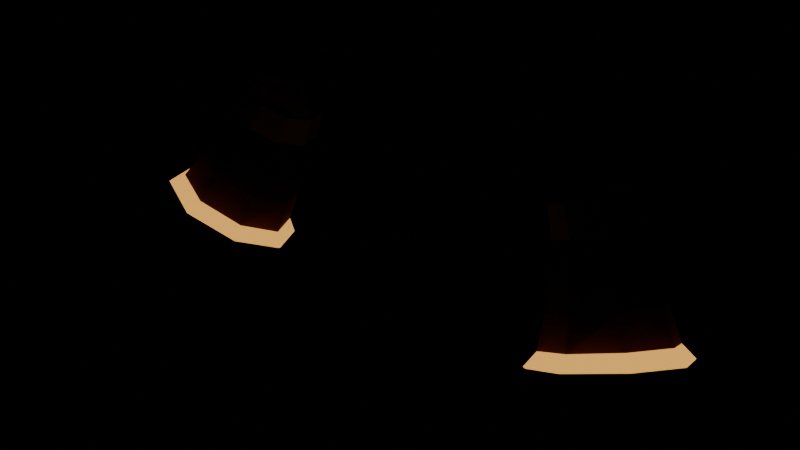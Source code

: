 # Source: item.blend  (saved by Blender 5.2.45; exported with 4.5.12 LTS)
import bpy
from mathutils import Matrix  # noqa: F401  (used for matrix-valued properties, if any)

bpy.ops.wm.read_factory_settings(use_empty=True)
scene = bpy.context.scene
scene.name = 'Scene'

# ---- materials (node trees are filled in below, after node groups)
mat_skin = bpy.data.materials.new('skin')
mat_skin.use_backface_culling = True
mat_cloth = bpy.data.materials.new('cloth')
mat_cloth.use_backface_culling = True
mat_metal = bpy.data.materials.new('metal')
mat_metal.use_backface_culling = True
mat_emissive = bpy.data.materials.new('emissive')
mat_emissive.use_backface_culling = True
mat_accent = bpy.data.materials.new('accent')
mat_accent.use_backface_culling = True
mat_accent_glow = bpy.data.materials.new('accent_glow')
mat_accent_glow.use_backface_culling = True

# ---- material node trees
mat_skin.use_nodes = True; mat_skin.node_tree.nodes.clear()
_N = mat_skin.node_tree.nodes; _L = mat_skin.node_tree.links
n0 = _N.new('ShaderNodeBsdfPrincipled'); n0.name = 'Principled BSDF'; n0.location = (-200, 100)
n0.inputs[2].default_value = 0.8
n0.inputs[10].default_value = 0.005
n1 = _N.new('ShaderNodeOutputMaterial'); n1.name = 'Material Output'; n1.location = (200, 100)
n2 = _N.new('ShaderNodeVertexColor'); n2.name = 'Color Attribute'; n2.location = (0, 0)
n2.layer_name = 'Col'
_L.new(n0.outputs[0], n1.inputs[0])
_L.new(n2.outputs[0], n0.inputs[0])
n1.is_active_output = True
mat_cloth.use_nodes = True; mat_cloth.node_tree.nodes.clear()
_N = mat_cloth.node_tree.nodes; _L = mat_cloth.node_tree.links
n0 = _N.new('ShaderNodeBsdfPrincipled'); n0.name = 'Principled BSDF'; n0.location = (-200, 100)
n0.inputs[2].default_value = 0.8
n0.inputs[10].default_value = 0.005
n1 = _N.new('ShaderNodeOutputMaterial'); n1.name = 'Material Output'; n1.location = (200, 100)
n2 = _N.new('ShaderNodeVertexColor'); n2.name = 'Color Attribute'; n2.location = (0, 0)
n2.layer_name = 'Col'
_L.new(n0.outputs[0], n1.inputs[0])
_L.new(n2.outputs[0], n0.inputs[0])
n1.is_active_output = True
mat_metal.use_nodes = True; mat_metal.node_tree.nodes.clear()
_N = mat_metal.node_tree.nodes; _L = mat_metal.node_tree.links
n0 = _N.new('ShaderNodeBsdfPrincipled'); n0.name = 'Principled BSDF'; n0.location = (-200, 100)
n0.inputs[2].default_value = 0.8
n0.inputs[10].default_value = 0.005
n1 = _N.new('ShaderNodeOutputMaterial'); n1.name = 'Material Output'; n1.location = (200, 100)
n2 = _N.new('ShaderNodeVertexColor'); n2.name = 'Color Attribute'; n2.location = (0, 0)
n2.layer_name = 'Col'
_L.new(n0.outputs[0], n1.inputs[0])
_L.new(n2.outputs[0], n0.inputs[0])
n1.is_active_output = True
mat_emissive.use_nodes = True; mat_emissive.node_tree.nodes.clear()
_N = mat_emissive.node_tree.nodes; _L = mat_emissive.node_tree.links
n0 = _N.new('ShaderNodeBsdfPrincipled'); n0.name = 'Principled BSDF'; n0.location = (-200, 100)
n0.inputs[2].default_value = 0.8
n0.inputs[10].default_value = 0.005
n0.inputs[28].default_value = 1.0
n1 = _N.new('ShaderNodeOutputMaterial'); n1.name = 'Material Output'; n1.location = (200, 100)
n2 = _N.new('ShaderNodeVertexColor'); n2.name = 'Color Attribute'; n2.location = (0, 0)
n2.layer_name = 'Col'
_L.new(n0.outputs[0], n1.inputs[0])
_L.new(n2.outputs[0], n0.inputs[0])
_L.new(n2.outputs[0], n0.inputs[27])
n1.is_active_output = True
mat_accent.use_nodes = True; mat_accent.node_tree.nodes.clear()
_N = mat_accent.node_tree.nodes; _L = mat_accent.node_tree.links
n0 = _N.new('ShaderNodeBsdfPrincipled'); n0.name = 'Principled BSDF'; n0.location = (-200, 100)
n0.inputs[2].default_value = 0.8
n0.inputs[10].default_value = 0.005
n1 = _N.new('ShaderNodeOutputMaterial'); n1.name = 'Material Output'; n1.location = (200, 100)
n2 = _N.new('ShaderNodeVertexColor'); n2.name = 'Color Attribute'; n2.location = (0, 0)
n2.layer_name = 'Col'
_L.new(n0.outputs[0], n1.inputs[0])
_L.new(n2.outputs[0], n0.inputs[0])
n1.is_active_output = True
mat_accent_glow.use_nodes = True; mat_accent_glow.node_tree.nodes.clear()
_N = mat_accent_glow.node_tree.nodes; _L = mat_accent_glow.node_tree.links
n0 = _N.new('ShaderNodeBsdfPrincipled'); n0.name = 'Principled BSDF'; n0.location = (-200, 100)
n0.inputs[2].default_value = 0.8
n0.inputs[10].default_value = 0.005
n1 = _N.new('ShaderNodeOutputMaterial'); n1.name = 'Material Output'; n1.location = (200, 100)
n2 = _N.new('ShaderNodeVertexColor'); n2.name = 'Color Attribute'; n2.location = (0, 0)
n2.layer_name = 'Col'
_L.new(n0.outputs[0], n1.inputs[0])
_L.new(n2.outputs[0], n0.inputs[0])
n1.is_active_output = True

# ---- meshes
me_item = bpy.data.meshes.new('item')
me_item.from_pydata([(0.2796, -0.05342, 1.113), (0.2434, -0.03459, 1.094), (0.2293, 0.006, 1.082), (0.2461, 0.04885, 1.083), (0.2864, 0.06496, 1.099), (0.3216, 0.04554, 1.118), (0.3353, 0.006, 1.13), (0.3206, -0.03766, 1.13), (0.2991, -0.06684, 1.072), (0.2592, -0.04525, 1.05), (0.243, -0.001, 1.034), (0.2607, 0.04922, 1.031), (0.3089, 0.06517, 1.048), (0.348, 0.04247, 1.07), (0.3632, -0.001, 1.085), (0.3482, -0.05222, 1.089), (0.3149, -0.09025, 1.031), (0.2682, -0.06458, 1.005), (0.2491, -0.013, 0.9839), (0.2744, 0.0424, 0.9799), (0.3289, 0.06209, 0.9973), (0.3742, 0.03709, 1.023), (0.3916, -0.013, 1.043), (0.3707, -0.06971, 1.049), (0.3321, -0.1094, 0.9913), (0.2794, -0.08307, 0.9604), (0.2619, -0.025, 0.934), (0.293, 0.03309, 0.9283), (0.3514, 0.0554, 0.9458), (0.4024, 0.03099, 0.9753), (0.4203, -0.025, 1.001), (0.3937, -0.08619, 1.01), (0.3481, -0.1377, 0.9537), (0.2873, -0.1087, 0.9177), (0.2703, -0.043, 0.8852), (0.3064, 0.02132, 0.8747), (0.3733, 0.04705, 0.8918), (0.432, 0.02034, 0.9261), (0.4505, -0.043, 0.9584), (0.4174, -0.1094, 0.9708), (0.3531, -0.1634, 0.9423), (0.2797, -0.1287, 0.9002), (0.2594, -0.05, 0.8618), (0.3021, 0.02664, 0.8486), (0.3821, 0.05768, 0.8676), (0.4532, 0.0259, 0.9076), (0.4753, -0.05, 0.9457), (0.4355, -0.1284, 0.9607), (-0.2796, -0.0533, 1.113), (-0.3209, -0.03797, 1.13), (-0.3357, 0.006, 1.13), (-0.3225, 0.04651, 1.118), (-0.2865, 0.0669, 1.098), (-0.2455, 0.04954, 1.082), (-0.2288, 0.006, 1.081), (-0.2432, -0.03483, 1.094), (-0.2991, -0.06658, 1.071), (-0.3479, -0.05185, 1.089), (-0.3629, -0.001, 1.085), (-0.3482, 0.04273, 1.07), (-0.3089, 0.06476, 1.048), (-0.2605, 0.04937, 1.031), (-0.2429, -0.001, 1.034), (-0.2592, -0.0453, 1.05), (-0.3149, -0.09019, 1.031), (-0.371, -0.07011, 1.049), (-0.3909, -0.013, 1.042), (-0.3742, 0.03703, 1.022), (-0.3289, 0.06189, 0.9973), (-0.2744, 0.04239, 0.9799), (-0.2489, -0.013, 0.9838), (-0.2681, -0.06465, 1.005), (-0.332, -0.1101, 0.9915), (-0.3935, -0.08598, 1.01), (-0.4204, -0.025, 1.001), (-0.4024, 0.03103, 0.9753), (-0.3514, 0.05541, 0.9458), (-0.2929, 0.03314, 0.9282), (-0.2617, -0.025, 0.934), (-0.2792, -0.08322, 0.9604), (-0.3481, -0.1378, 0.9538), (-0.4172, -0.1092, 0.9707), (-0.4504, -0.043, 0.9583), (-0.4321, 0.02036, 0.9261), (-0.3733, 0.04705, 0.8918), (-0.3064, 0.02132, 0.8747), (-0.2703, -0.043, 0.8851), (-0.2872, -0.1088, 0.9177), (-0.3531, -0.1637, 0.9424), (-0.4354, -0.1284, 0.9607), (-0.4753, -0.05, 0.9457), (-0.4533, 0.02598, 0.9076), (-0.3822, 0.05774, 0.8676), (-0.3021, 0.02664, 0.8486), (-0.2594, -0.05, 0.8618), (-0.2796, -0.1288, 0.9002), (0.2592, -0.04525, 1.05), (0.2991, -0.06684, 1.072), (0.243, -0.001, 1.034), (0.2607, 0.04922, 1.031), (0.3089, 0.06517, 1.048), (0.348, 0.04247, 1.07), (0.3632, -0.001, 1.085), (0.3482, -0.05222, 1.089), (0.2794, -0.08307, 0.9604), (0.3321, -0.1094, 0.9913), (0.2619, -0.025, 0.934), (0.293, 0.03309, 0.9283), (0.3514, 0.0554, 0.9458), (0.4024, 0.03099, 0.9753), (0.4203, -0.025, 1.001), (0.3937, -0.08619, 1.01), (0.2873, -0.1087, 0.9177), (0.3481, -0.1377, 0.9537), (0.2703, -0.043, 0.8852), (0.3064, 0.02132, 0.8747), (0.3733, 0.04705, 0.8918), (0.432, 0.02034, 0.9261), (0.4505, -0.043, 0.9584), (0.4174, -0.1094, 0.9708), (-0.3479, -0.05185, 1.089), (-0.2991, -0.06658, 1.071), (-0.3629, -0.001, 1.085), (-0.3482, 0.04273, 1.07), (-0.3089, 0.06476, 1.048), (-0.2605, 0.04937, 1.031), (-0.2429, -0.001, 1.034), (-0.2592, -0.0453, 1.05), (-0.3935, -0.08598, 1.01), (-0.332, -0.1101, 0.9915), (-0.4204, -0.025, 1.001), (-0.4024, 0.03103, 0.9753), (-0.3514, 0.05541, 0.9458), (-0.2929, 0.03314, 0.9282), (-0.2617, -0.025, 0.934), (-0.2792, -0.08322, 0.9604), (-0.4172, -0.1092, 0.9707), (-0.3481, -0.1378, 0.9538), (-0.4504, -0.043, 0.9583), (-0.4321, 0.02036, 0.9261), (-0.3733, 0.04705, 0.8918), (-0.3064, 0.02132, 0.8747), (-0.2703, -0.043, 0.8851), (-0.2872, -0.1088, 0.9177), (0.2803, -0.0496, 1.113), (0.2463, -0.03191, 1.094), (0.2332, 0.006135, 1.083), (0.2488, 0.04601, 1.083), (0.2861, 0.06097, 1.098), (0.319, 0.04276, 1.116), (0.3319, 0.005576, 1.128), (0.3184, -0.0351, 1.128), (0.3001, -0.06328, 1.07), (0.2624, -0.04284, 1.05), (0.247, -0.001018, 1.035), (0.2632, 0.0463, 1.032), (0.3085, 0.0612, 1.049), (0.3454, 0.03966, 1.069), (0.3598, -0.001527, 1.083), (0.3461, -0.04984, 1.087), (0.3158, -0.08665, 1.03), (0.2713, -0.06212, 1.005), (0.2531, -0.01303, 0.9847), (0.277, 0.03952, 0.981), (0.3286, 0.05811, 0.9975), (0.3716, 0.03424, 1.021), (0.3883, -0.01346, 1.041), (0.3686, -0.06726, 1.047), (0.333, -0.1061, 0.9893), (0.2827, -0.08087, 0.9598), (0.2658, -0.02536, 0.9348), (0.2954, 0.03015, 0.9295), (0.3511, 0.05144, 0.9463), (0.3998, 0.02808, 0.9744), (0.4169, -0.02545, 0.999), (0.3917, -0.08396, 1.007), (0.3494, -0.1359, 0.9504), (0.2904, -0.1079, 0.9154), (0.2739, -0.04402, 0.8838), (0.3089, 0.01841, 0.8737), (0.3738, 0.04335, 0.8904), (0.4307, 0.01745, 0.9237), (0.4485, -0.04394, 0.955), (0.4165, -0.1083, 0.9671), (0.3544, -0.1616, 0.939), (0.2828, -0.1278, 0.8979), (0.263, -0.05098, 0.8604), (0.3047, 0.02376, 0.8476), (0.3827, 0.05399, 0.8662), (0.4519, 0.02299, 0.9052), (0.4733, -0.05094, 0.9424), (0.4346, -0.1274, 0.957), (-0.2803, -0.04947, 1.113), (-0.3187, -0.03539, 1.128), (-0.3323, 0.005625, 1.128), (-0.3199, 0.04375, 1.117), (-0.2862, 0.06291, 1.098), (-0.2482, 0.04671, 1.083), (-0.2327, 0.006154, 1.082), (-0.2461, -0.03213, 1.094), (-0.3001, -0.06303, 1.07), (-0.3458, -0.04949, 1.087), (-0.3595, -0.001519, 1.083), (-0.3456, 0.03993, 1.069), (-0.3085, 0.06078, 1.049), (-0.2631, 0.04643, 1.032), (-0.2468, -0.001018, 1.035), (-0.2623, -0.04288, 1.05), (-0.3158, -0.08659, 1.03), (-0.369, -0.06768, 1.047), (-0.3876, -0.01346, 1.04), (-0.3716, 0.03419, 1.021), (-0.3286, 0.05791, 0.9975), (-0.277, 0.0395, 0.981), (-0.2528, -0.01303, 0.9846), (-0.2713, -0.06218, 1.005), (-0.3329, -0.1068, 0.9895), (-0.3915, -0.08375, 1.007), (-0.417, -0.02544, 0.9991), (-0.3998, 0.02812, 0.9744), (-0.3511, 0.05145, 0.9463), (-0.2953, 0.03019, 0.9295), (-0.2656, -0.02536, 0.9347), (-0.2825, -0.08102, 0.9598), (-0.3494, -0.136, 0.9504), (-0.4164, -0.1082, 0.9669), (-0.4485, -0.04394, 0.955), (-0.4307, 0.01747, 0.9237), (-0.3738, 0.04336, 0.8904), (-0.3089, 0.01841, 0.8737), (-0.2739, -0.04402, 0.8838), (-0.2903, -0.1079, 0.9154), (-0.3544, -0.1619, 0.939), (-0.4346, -0.1274, 0.9569), (-0.4733, -0.05094, 0.9424), (-0.452, 0.02307, 0.9052), (-0.3827, 0.05404, 0.8662), (-0.3047, 0.02376, 0.8476), (-0.263, -0.05098, 0.8604), (-0.2827, -0.1278, 0.8979), (0.2622, -0.04257, 1.051), (0.2998, -0.06302, 1.071), (0.2469, -0.0009157, 1.035), (0.2633, 0.04634, 1.032), (0.3087, 0.06118, 1.048), (0.3454, 0.03967, 1.068), (0.3598, -0.001454, 1.083), (0.346, -0.04971, 1.087), (0.2825, -0.08057, 0.9603), (0.3329, -0.1057, 0.9899), (0.2657, -0.02513, 0.9351), (0.2954, 0.03018, 0.9296), (0.3511, 0.05143, 0.9461), (0.3998, 0.0281, 0.9743), (0.4169, -0.02548, 0.9991), (0.3915, -0.08378, 1.007), (0.2905, -0.1065, 0.9171), (0.349, -0.1343, 0.9517), (0.2742, -0.0433, 0.8859), (0.3088, 0.01841, 0.8759), (0.373, 0.04309, 0.8923), (0.4294, 0.01744, 0.9252), (0.4472, -0.04341, 0.9562), (0.4154, -0.1071, 0.9682), (-0.3457, -0.04932, 1.087), (-0.2998, -0.06274, 1.071), (-0.3595, -0.001409, 1.083), (-0.3456, 0.03995, 1.069), (-0.3086, 0.06077, 1.048), (-0.2632, 0.0465, 1.032), (-0.2467, -0.0008968, 1.035), (-0.2621, -0.0426, 1.051), (-0.3913, -0.08358, 1.007), (-0.3328, -0.1065, 0.9901), (-0.417, -0.02548, 0.9991), (-0.3999, 0.02814, 0.9742), (-0.3511, 0.05143, 0.9461), (-0.2953, 0.03021, 0.9295), (-0.2656, -0.02514, 0.935), (-0.2823, -0.08074, 0.9602), (-0.4153, -0.107, 0.9681), (-0.349, -0.1344, 0.9518), (-0.4471, -0.0434, 0.9562), (-0.4295, 0.01747, 0.9252), (-0.373, 0.04309, 0.8923), (-0.3088, 0.01841, 0.8759), (-0.2742, -0.0433, 0.8859), (-0.2905, -0.1066, 0.9171)], [], [(0, 1, 96, 97), (1, 2, 98, 96), (2, 3, 99, 98), (3, 4, 100, 99), (4, 5, 101, 100), (5, 6, 102, 101), (6, 7, 103, 102), (7, 0, 97, 103), (8, 9, 17, 16), (9, 10, 18, 17), (10, 11, 19, 18), (11, 12, 20, 19), (12, 13, 21, 20), (13, 14, 22, 21), (14, 15, 23, 22), (15, 8, 16, 23), (16, 17, 104, 105), (17, 18, 106, 104), (18, 19, 107, 106), (19, 20, 108, 107), (20, 21, 109, 108), (21, 22, 110, 109), (22, 23, 111, 110), (23, 16, 105, 111), (24, 25, 112, 113), (25, 26, 114, 112), (26, 27, 115, 114), (27, 28, 116, 115), (28, 29, 117, 116), (29, 30, 118, 117), (30, 31, 119, 118), (31, 24, 113, 119), (32, 33, 41, 40), (33, 34, 42, 41), (34, 35, 43, 42), (35, 36, 44, 43), (36, 37, 45, 44), (37, 38, 46, 45), (38, 39, 47, 46), (39, 32, 40, 47), (48, 49, 120, 121), (49, 50, 122, 120), (50, 51, 123, 122), (51, 52, 124, 123), (52, 53, 125, 124), (53, 54, 126, 125), (54, 55, 127, 126), (55, 48, 121, 127), (56, 57, 65, 64), (57, 58, 66, 65), (58, 59, 67, 66), (59, 60, 68, 67), (60, 61, 69, 68), (61, 62, 70, 69), (62, 63, 71, 70), (63, 56, 64, 71), (64, 65, 128, 129), (65, 66, 130, 128), (66, 67, 131, 130), (67, 68, 132, 131), (68, 69, 133, 132), (69, 70, 134, 133), (70, 71, 135, 134), (71, 64, 129, 135), (72, 73, 136, 137), (73, 74, 138, 136), (74, 75, 139, 138), (75, 76, 140, 139), (76, 77, 141, 140), (77, 78, 142, 141), (78, 79, 143, 142), (79, 72, 137, 143), (80, 81, 89, 88), (81, 82, 90, 89), (82, 83, 91, 90), (83, 84, 92, 91), (84, 85, 93, 92), (85, 86, 94, 93), (86, 87, 95, 94), (87, 80, 88, 95), (144, 241, 240, 145), (145, 240, 242, 146), (146, 242, 243, 147), (147, 243, 244, 148), (148, 244, 245, 149), (149, 245, 246, 150), (150, 246, 247, 151), (151, 247, 241, 144), (152, 160, 161, 153), (153, 161, 162, 154), (154, 162, 163, 155), (155, 163, 164, 156), (156, 164, 165, 157), (157, 165, 166, 158), (158, 166, 167, 159), (159, 167, 160, 152), (160, 249, 248, 161), (161, 248, 250, 162), (162, 250, 251, 163), (163, 251, 252, 164), (164, 252, 253, 165), (165, 253, 254, 166), (166, 254, 255, 167), (167, 255, 249, 160), (168, 257, 256, 169), (169, 256, 258, 170), (170, 258, 259, 171), (171, 259, 260, 172), (172, 260, 261, 173), (173, 261, 262, 174), (174, 262, 263, 175), (175, 263, 257, 168), (176, 184, 185, 177), (177, 185, 186, 178), (178, 186, 187, 179), (179, 187, 188, 180), (180, 188, 189, 181), (181, 189, 190, 182), (182, 190, 191, 183), (183, 191, 184, 176), (192, 265, 264, 193), (193, 264, 266, 194), (194, 266, 267, 195), (195, 267, 268, 196), (196, 268, 269, 197), (197, 269, 270, 198), (198, 270, 271, 199), (199, 271, 265, 192), (200, 208, 209, 201), (201, 209, 210, 202), (202, 210, 211, 203), (203, 211, 212, 204), (204, 212, 213, 205), (205, 213, 214, 206), (206, 214, 215, 207), (207, 215, 208, 200), (208, 273, 272, 209), (209, 272, 274, 210), (210, 274, 275, 211), (211, 275, 276, 212), (212, 276, 277, 213), (213, 277, 278, 214), (214, 278, 279, 215), (215, 279, 273, 208), (216, 281, 280, 217), (217, 280, 282, 218), (218, 282, 283, 219), (219, 283, 284, 220), (220, 284, 285, 221), (221, 285, 286, 222), (222, 286, 287, 223), (223, 287, 281, 216), (224, 232, 233, 225), (225, 233, 234, 226), (226, 234, 235, 227), (227, 235, 236, 228), (228, 236, 237, 229), (229, 237, 238, 230), (230, 238, 239, 231), (231, 239, 232, 224), (1, 0, 144, 145), (97, 96, 240, 241), (2, 1, 145, 146), (96, 98, 242, 240), (3, 2, 146, 147), (98, 99, 243, 242), (4, 3, 147, 148), (99, 100, 244, 243), (5, 4, 148, 149), (100, 101, 245, 244), (6, 5, 149, 150), (101, 102, 246, 245), (7, 6, 150, 151), (102, 103, 247, 246), (0, 7, 151, 144), (103, 97, 241, 247), (105, 104, 248, 249), (104, 106, 250, 248), (106, 107, 251, 250), (107, 108, 252, 251), (108, 109, 253, 252), (109, 110, 254, 253), (110, 111, 255, 254), (111, 105, 249, 255), (113, 112, 256, 257), (112, 114, 258, 256), (114, 115, 259, 258), (115, 116, 260, 259), (116, 117, 261, 260), (117, 118, 262, 261), (118, 119, 263, 262), (119, 113, 257, 263), (40, 41, 185, 184), (41, 42, 186, 185), (42, 43, 187, 186), (43, 44, 188, 187), (44, 45, 189, 188), (45, 46, 190, 189), (46, 47, 191, 190), (47, 40, 184, 191), (49, 48, 192, 193), (121, 120, 264, 265), (50, 49, 193, 194), (120, 122, 266, 264), (51, 50, 194, 195), (122, 123, 267, 266), (52, 51, 195, 196), (123, 124, 268, 267), (53, 52, 196, 197), (124, 125, 269, 268), (54, 53, 197, 198), (125, 126, 270, 269), (55, 54, 198, 199), (126, 127, 271, 270), (48, 55, 199, 192), (127, 121, 265, 271), (129, 128, 272, 273), (128, 130, 274, 272), (130, 131, 275, 274), (131, 132, 276, 275), (132, 133, 277, 276), (133, 134, 278, 277), (134, 135, 279, 278), (135, 129, 273, 279), (137, 136, 280, 281), (136, 138, 282, 280), (138, 139, 283, 282), (139, 140, 284, 283), (140, 141, 285, 284), (141, 142, 286, 285), (142, 143, 287, 286), (143, 137, 281, 287), (88, 89, 233, 232), (89, 90, 234, 233), (90, 91, 235, 234), (91, 92, 236, 235), (92, 93, 237, 236), (93, 94, 238, 237), (94, 95, 239, 238), (95, 88, 232, 239), (9, 8, 152, 153), (10, 9, 153, 154), (8, 15, 159, 152), (11, 10, 154, 155), (12, 11, 155, 156), (13, 12, 156, 157), (14, 13, 157, 158), (15, 14, 158, 159), (25, 24, 168, 169), (26, 25, 169, 170), (24, 31, 175, 168), (27, 26, 170, 171), (28, 27, 171, 172), (29, 28, 172, 173), (30, 29, 173, 174), (31, 30, 174, 175), (33, 32, 176, 177), (34, 33, 177, 178), (32, 39, 183, 176), (35, 34, 178, 179), (36, 35, 179, 180), (37, 36, 180, 181), (38, 37, 181, 182), (39, 38, 182, 183), (57, 56, 200, 201), (58, 57, 201, 202), (56, 63, 207, 200), (59, 58, 202, 203), (60, 59, 203, 204), (61, 60, 204, 205), (62, 61, 205, 206), (63, 62, 206, 207), (73, 72, 216, 217), (74, 73, 217, 218), (72, 79, 223, 216), (75, 74, 218, 219), (76, 75, 219, 220), (77, 76, 220, 221), (78, 77, 221, 222), (79, 78, 222, 223), (81, 80, 224, 225), (82, 81, 225, 226), (80, 87, 231, 224), (83, 82, 226, 227), (84, 83, 227, 228), (85, 84, 228, 229), (86, 85, 229, 230), (87, 86, 230, 231)])
me_item.polygons.foreach_set('material_index', [2, 2, 2, 2, 2, 2, 2, 2, 1, 1, 1, 1, 1, 1, 1, 1, 1, 1, 1, 1, 1, 1, 1, 1, 1, 1, 1, 1, 1, 1, 1, 1, 3, 3, 3, 3, 3, 3, 3, 3, 2, 2, 2, 2, 2, 2, 2, 2, 1, 1, 1, 1, 1, 1, 1, 1, 1, 1, 1, 1, 1, 1, 1, 1, 1, 1, 1, 1, 1, 1, 1, 1, 3, 3, 3, 3, 3, 3, 3, 3, 2, 2, 2, 2, 2, 2, 2, 2, 1, 1, 1, 1, 1, 1, 1, 1, 1, 1, 1, 1, 1, 1, 1, 1, 1, 1, 1, 1, 1, 1, 1, 1, 3, 3, 3, 3, 3, 3, 3, 3, 2, 2, 2, 2, 2, 2, 2, 2, 1, 1, 1, 1, 1, 1, 1, 1, 1, 1, 1, 1, 1, 1, 1, 1, 1, 1, 1, 1, 1, 1, 1, 1, 3, 3, 3, 3, 3, 3, 3, 3, 2, 2, 2, 2, 2, 2, 2, 2, 2, 2, 2, 2, 2, 2, 2, 2, 1, 1, 1, 1, 1, 1, 1, 1, 1, 1, 1, 1, 1, 1, 1, 1, 3, 3, 3, 3, 3, 3, 3, 3, 2, 2, 2, 2, 2, 2, 2, 2, 2, 2, 2, 2, 2, 2, 2, 2, 1, 1, 1, 1, 1, 1, 1, 1, 1, 1, 1, 1, 1, 1, 1, 1, 3, 3, 3, 3, 3, 3, 3, 3, 1, 1, 1, 1, 1, 1, 1, 1, 1, 1, 1, 1, 1, 1, 1, 1, 3, 3, 3, 3, 3, 3, 3, 3, 1, 1, 1, 1, 1, 1, 1, 1, 1, 1, 1, 1, 1, 1, 1, 1, 3, 3, 3, 3, 3, 3, 3, 3])
_ca = me_item.color_attributes.new('Col', 'FLOAT_COLOR', 'POINT')
_ca.data.foreach_set('color', [0.6, 0.4, 0.12, 1.0, 0.6, 0.4, 0.12, 1.0, 0.6, 0.4, 0.12, 1.0, 0.6, 0.4, 0.12, 1.0, 0.6, 0.4, 0.12, 1.0, 0.6, 0.4, 0.12, 1.0, 0.6, 0.4, 0.12, 1.0, 0.6, 0.4, 0.12, 1.0, 0.11, 0.1, 0.1, 1.0, 0.11, 0.1, 0.1, 1.0, 0.11, 0.1, 0.1, 1.0, 0.11, 0.1, 0.1, 1.0, 0.11, 0.1, 0.1, 1.0, 0.11, 0.1, 0.1, 1.0, 0.11, 0.1, 0.1, 1.0, 0.11, 0.1, 0.1, 1.0, 0.11, 0.1, 0.1, 1.0, 0.11, 0.1, 0.1, 1.0, 0.11, 0.1, 0.1, 1.0, 0.11, 0.1, 0.1, 1.0, 0.11, 0.1, 0.1, 1.0, 0.11, 0.1, 0.1, 1.0, 0.11, 0.1, 0.1, 1.0, 0.11, 0.1, 0.1, 1.0, 0.55, 0.1, 0.04, 1.0, 0.55, 0.1, 0.04, 1.0, 0.55, 0.1, 0.04, 1.0, 0.55, 0.1, 0.04, 1.0, 0.55, 0.1, 0.04, 1.0, 0.55, 0.1, 0.04, 1.0, 0.55, 0.1, 0.04, 1.0, 0.55, 0.1, 0.04, 1.0, 1.0, 0.5, 0.1, 1.0, 1.0, 0.5, 0.1, 1.0, 1.0, 0.5, 0.1, 1.0, 1.0, 0.5, 0.1, 1.0, 1.0, 0.5, 0.1, 1.0, 1.0, 0.5, 0.1, 1.0, 1.0, 0.5, 0.1, 1.0, 1.0, 0.5, 0.1, 1.0, 1.0, 0.5, 0.1, 1.0, 1.0, 0.5, 0.1, 1.0, 1.0, 0.5, 0.1, 1.0, 1.0, 0.5, 0.1, 1.0, 1.0, 0.5, 0.1, 1.0, 1.0, 0.5, 0.1, 1.0, 1.0, 0.5, 0.1, 1.0, 1.0, 0.5, 0.1, 1.0, 0.6, 0.4, 0.12, 1.0, 0.6, 0.4, 0.12, 1.0, 0.6, 0.4, 0.12, 1.0, 0.6, 0.4, 0.12, 1.0, 0.6, 0.4, 0.12, 1.0, 0.6, 0.4, 0.12, 1.0, 0.6, 0.4, 0.12, 1.0, 0.6, 0.4, 0.12, 1.0, 0.11, 0.1, 0.1, 1.0, 0.11, 0.1, 0.1, 1.0, 0.11, 0.1, 0.1, 1.0, 0.11, 0.1, 0.1, 1.0, 0.11, 0.1, 0.1, 1.0, 0.11, 0.1, 0.1, 1.0, 0.11, 0.1, 0.1, 1.0, 0.11, 0.1, 0.1, 1.0, 0.11, 0.1, 0.1, 1.0, 0.11, 0.1, 0.1, 1.0, 0.11, 0.1, 0.1, 1.0, 0.11, 0.1, 0.1, 1.0, 0.11, 0.1, 0.1, 1.0, 0.11, 0.1, 0.1, 1.0, 0.11, 0.1, 0.1, 1.0, 0.11, 0.1, 0.1, 1.0, 0.55, 0.1, 0.04, 1.0, 0.55, 0.1, 0.04, 1.0, 0.55, 0.1, 0.04, 1.0, 0.55, 0.1, 0.04, 1.0, 0.55, 0.1, 0.04, 1.0, 0.55, 0.1, 0.04, 1.0, 0.55, 0.1, 0.04, 1.0, 0.55, 0.1, 0.04, 1.0, 1.0, 0.5, 0.1, 1.0, 1.0, 0.5, 0.1, 1.0, 1.0, 0.5, 0.1, 1.0, 1.0, 0.5, 0.1, 1.0, 1.0, 0.5, 0.1, 1.0, 1.0, 0.5, 0.1, 1.0, 1.0, 0.5, 0.1, 1.0, 1.0, 0.5, 0.1, 1.0, 1.0, 0.5, 0.1, 1.0, 1.0, 0.5, 0.1, 1.0, 1.0, 0.5, 0.1, 1.0, 1.0, 0.5, 0.1, 1.0, 1.0, 0.5, 0.1, 1.0, 1.0, 0.5, 0.1, 1.0, 1.0, 0.5, 0.1, 1.0, 1.0, 0.5, 0.1, 1.0, 0.6, 0.4, 0.12, 1.0, 0.6, 0.4, 0.12, 1.0, 0.6, 0.4, 0.12, 1.0, 0.6, 0.4, 0.12, 1.0, 0.6, 0.4, 0.12, 1.0, 0.6, 0.4, 0.12, 1.0, 0.6, 0.4, 0.12, 1.0, 0.6, 0.4, 0.12, 1.0, 0.11, 0.1, 0.1, 1.0, 0.11, 0.1, 0.1, 1.0, 0.11, 0.1, 0.1, 1.0, 0.11, 0.1, 0.1, 1.0, 0.11, 0.1, 0.1, 1.0, 0.11, 0.1, 0.1, 1.0, 0.11, 0.1, 0.1, 1.0, 0.11, 0.1, 0.1, 1.0, 0.55, 0.1, 0.04, 1.0, 0.55, 0.1, 0.04, 1.0, 0.55, 0.1, 0.04, 1.0, 0.55, 0.1, 0.04, 1.0, 0.55, 0.1, 0.04, 1.0, 0.55, 0.1, 0.04, 1.0, 0.55, 0.1, 0.04, 1.0, 0.55, 0.1, 0.04, 1.0, 0.6, 0.4, 0.12, 1.0, 0.6, 0.4, 0.12, 1.0, 0.6, 0.4, 0.12, 1.0, 0.6, 0.4, 0.12, 1.0, 0.6, 0.4, 0.12, 1.0, 0.6, 0.4, 0.12, 1.0, 0.6, 0.4, 0.12, 1.0, 0.6, 0.4, 0.12, 1.0, 0.11, 0.1, 0.1, 1.0, 0.11, 0.1, 0.1, 1.0, 0.11, 0.1, 0.1, 1.0, 0.11, 0.1, 0.1, 1.0, 0.11, 0.1, 0.1, 1.0, 0.11, 0.1, 0.1, 1.0, 0.11, 0.1, 0.1, 1.0, 0.11, 0.1, 0.1, 1.0, 0.55, 0.1, 0.04, 1.0, 0.55, 0.1, 0.04, 1.0, 0.55, 0.1, 0.04, 1.0, 0.55, 0.1, 0.04, 1.0, 0.55, 0.1, 0.04, 1.0, 0.55, 0.1, 0.04, 1.0, 0.55, 0.1, 0.04, 1.0, 0.55, 0.1, 0.04, 1.0, 0.6, 0.4, 0.12, 1.0, 0.6, 0.4, 0.12, 1.0, 0.6, 0.4, 0.12, 1.0, 0.6, 0.4, 0.12, 1.0, 0.6, 0.4, 0.12, 1.0, 0.6, 0.4, 0.12, 1.0, 0.6, 0.4, 0.12, 1.0, 0.6, 0.4, 0.12, 1.0, 0.11, 0.1, 0.1, 1.0, 0.11, 0.1, 0.1, 1.0, 0.11, 0.1, 0.1, 1.0, 0.11, 0.1, 0.1, 1.0, 0.11, 0.1, 0.1, 1.0, 0.11, 0.1, 0.1, 1.0, 0.11, 0.1, 0.1, 1.0, 0.11, 0.1, 0.1, 1.0, 0.11, 0.1, 0.1, 1.0, 0.11, 0.1, 0.1, 1.0, 0.11, 0.1, 0.1, 1.0, 0.11, 0.1, 0.1, 1.0, 0.11, 0.1, 0.1, 1.0, 0.11, 0.1, 0.1, 1.0, 0.11, 0.1, 0.1, 1.0, 0.11, 0.1, 0.1, 1.0, 0.55, 0.1, 0.04, 1.0, 0.55, 0.1, 0.04, 1.0, 0.55, 0.1, 0.04, 1.0, 0.55, 0.1, 0.04, 1.0, 0.55, 0.1, 0.04, 1.0, 0.55, 0.1, 0.04, 1.0, 0.55, 0.1, 0.04, 1.0, 0.55, 0.1, 0.04, 1.0, 1.0, 0.5, 0.1, 1.0, 1.0, 0.5, 0.1, 1.0, 1.0, 0.5, 0.1, 1.0, 1.0, 0.5, 0.1, 1.0, 1.0, 0.5, 0.1, 1.0, 1.0, 0.5, 0.1, 1.0, 1.0, 0.5, 0.1, 1.0, 1.0, 0.5, 0.1, 1.0, 1.0, 0.5, 0.1, 1.0, 1.0, 0.5, 0.1, 1.0, 1.0, 0.5, 0.1, 1.0, 1.0, 0.5, 0.1, 1.0, 1.0, 0.5, 0.1, 1.0, 1.0, 0.5, 0.1, 1.0, 1.0, 0.5, 0.1, 1.0, 1.0, 0.5, 0.1, 1.0, 0.6, 0.4, 0.12, 1.0, 0.6, 0.4, 0.12, 1.0, 0.6, 0.4, 0.12, 1.0, 0.6, 0.4, 0.12, 1.0, 0.6, 0.4, 0.12, 1.0, 0.6, 0.4, 0.12, 1.0, 0.6, 0.4, 0.12, 1.0, 0.6, 0.4, 0.12, 1.0, 0.11, 0.1, 0.1, 1.0, 0.11, 0.1, 0.1, 1.0, 0.11, 0.1, 0.1, 1.0, 0.11, 0.1, 0.1, 1.0, 0.11, 0.1, 0.1, 1.0, 0.11, 0.1, 0.1, 1.0, 0.11, 0.1, 0.1, 1.0, 0.11, 0.1, 0.1, 1.0, 0.11, 0.1, 0.1, 1.0, 0.11, 0.1, 0.1, 1.0, 0.11, 0.1, 0.1, 1.0, 0.11, 0.1, 0.1, 1.0, 0.11, 0.1, 0.1, 1.0, 0.11, 0.1, 0.1, 1.0, 0.11, 0.1, 0.1, 1.0, 0.11, 0.1, 0.1, 1.0, 0.55, 0.1, 0.04, 1.0, 0.55, 0.1, 0.04, 1.0, 0.55, 0.1, 0.04, 1.0, 0.55, 0.1, 0.04, 1.0, 0.55, 0.1, 0.04, 1.0, 0.55, 0.1, 0.04, 1.0, 0.55, 0.1, 0.04, 1.0, 0.55, 0.1, 0.04, 1.0, 1.0, 0.5, 0.1, 1.0, 1.0, 0.5, 0.1, 1.0, 1.0, 0.5, 0.1, 1.0, 1.0, 0.5, 0.1, 1.0, 1.0, 0.5, 0.1, 1.0, 1.0, 0.5, 0.1, 1.0, 1.0, 0.5, 0.1, 1.0, 1.0, 0.5, 0.1, 1.0, 1.0, 0.5, 0.1, 1.0, 1.0, 0.5, 0.1, 1.0, 1.0, 0.5, 0.1, 1.0, 1.0, 0.5, 0.1, 1.0, 1.0, 0.5, 0.1, 1.0, 1.0, 0.5, 0.1, 1.0, 1.0, 0.5, 0.1, 1.0, 1.0, 0.5, 0.1, 1.0, 0.6, 0.4, 0.12, 1.0, 0.6, 0.4, 0.12, 1.0, 0.6, 0.4, 0.12, 1.0, 0.6, 0.4, 0.12, 1.0, 0.6, 0.4, 0.12, 1.0, 0.6, 0.4, 0.12, 1.0, 0.6, 0.4, 0.12, 1.0, 0.6, 0.4, 0.12, 1.0, 0.11, 0.1, 0.1, 1.0, 0.11, 0.1, 0.1, 1.0, 0.11, 0.1, 0.1, 1.0, 0.11, 0.1, 0.1, 1.0, 0.11, 0.1, 0.1, 1.0, 0.11, 0.1, 0.1, 1.0, 0.11, 0.1, 0.1, 1.0, 0.11, 0.1, 0.1, 1.0, 0.55, 0.1, 0.04, 1.0, 0.55, 0.1, 0.04, 1.0, 0.55, 0.1, 0.04, 1.0, 0.55, 0.1, 0.04, 1.0, 0.55, 0.1, 0.04, 1.0, 0.55, 0.1, 0.04, 1.0, 0.55, 0.1, 0.04, 1.0, 0.55, 0.1, 0.04, 1.0, 0.6, 0.4, 0.12, 1.0, 0.6, 0.4, 0.12, 1.0, 0.6, 0.4, 0.12, 1.0, 0.6, 0.4, 0.12, 1.0, 0.6, 0.4, 0.12, 1.0, 0.6, 0.4, 0.12, 1.0, 0.6, 0.4, 0.12, 1.0, 0.6, 0.4, 0.12, 1.0, 0.11, 0.1, 0.1, 1.0, 0.11, 0.1, 0.1, 1.0, 0.11, 0.1, 0.1, 1.0, 0.11, 0.1, 0.1, 1.0, 0.11, 0.1, 0.1, 1.0, 0.11, 0.1, 0.1, 1.0, 0.11, 0.1, 0.1, 1.0, 0.11, 0.1, 0.1, 1.0, 0.55, 0.1, 0.04, 1.0, 0.55, 0.1, 0.04, 1.0, 0.55, 0.1, 0.04, 1.0, 0.55, 0.1, 0.04, 1.0, 0.55, 0.1, 0.04, 1.0, 0.55, 0.1, 0.04, 1.0, 0.55, 0.1, 0.04, 1.0, 0.55, 0.1, 0.04, 1.0])
me_item.materials.append(mat_skin)
me_item.materials.append(mat_cloth)
me_item.materials.append(mat_metal)
me_item.materials.append(mat_emissive)
me_item.materials.append(mat_accent)
me_item.materials.append(mat_accent_glow)
me_item.update()

# ---- objects
ob_item = bpy.data.objects.new('item', me_item)

# ---- transforms, parenting, visibility, modifiers, constraints
ob_item.location = (0.0, 0.0, 0.0)

# ---- collection membership
scene.collection.objects.link(ob_item)

# ---- scene / render settings (as saved in the file)
scene.frame_start = 1; scene.frame_end = 250; scene.frame_set(1)
scene.render.engine = 'BLENDER_EEVEE_NEXT'
scene.render.bake_bias = 0.0
scene.render.bake_samples = 0
scene.render.compositor_device = 'GPU'
scene.eevee.use_volume_custom_range = False
scene.eevee.fast_gi_thickness_near = 0.1
scene.eevee.fast_gi_thickness_far = 0.0
scene.eevee.ray_tracing_options.screen_trace_thickness = 0.1
bpy.context.view_layer.update()

# ---- added for rendering (the .blend has no active camera): camera
cam_auto = bpy.data.cameras.new('AutoCamera')
cam_auto.lens = 50.0
cam_auto.sensor_width = 36.0
cam_auto.clip_end = 1000.0
ob_auto_camera = bpy.data.objects.new('AutoCamera', cam_auto)
scene.collection.objects.link(ob_auto_camera)
ob_auto_camera.location = (0.941928, -1.17871, 1.74235)
ob_auto_camera.rotation_euler = (1.09748, -7.21219e-08, 0.694738)
scene.camera = ob_auto_camera
bpy.context.view_layer.update()
